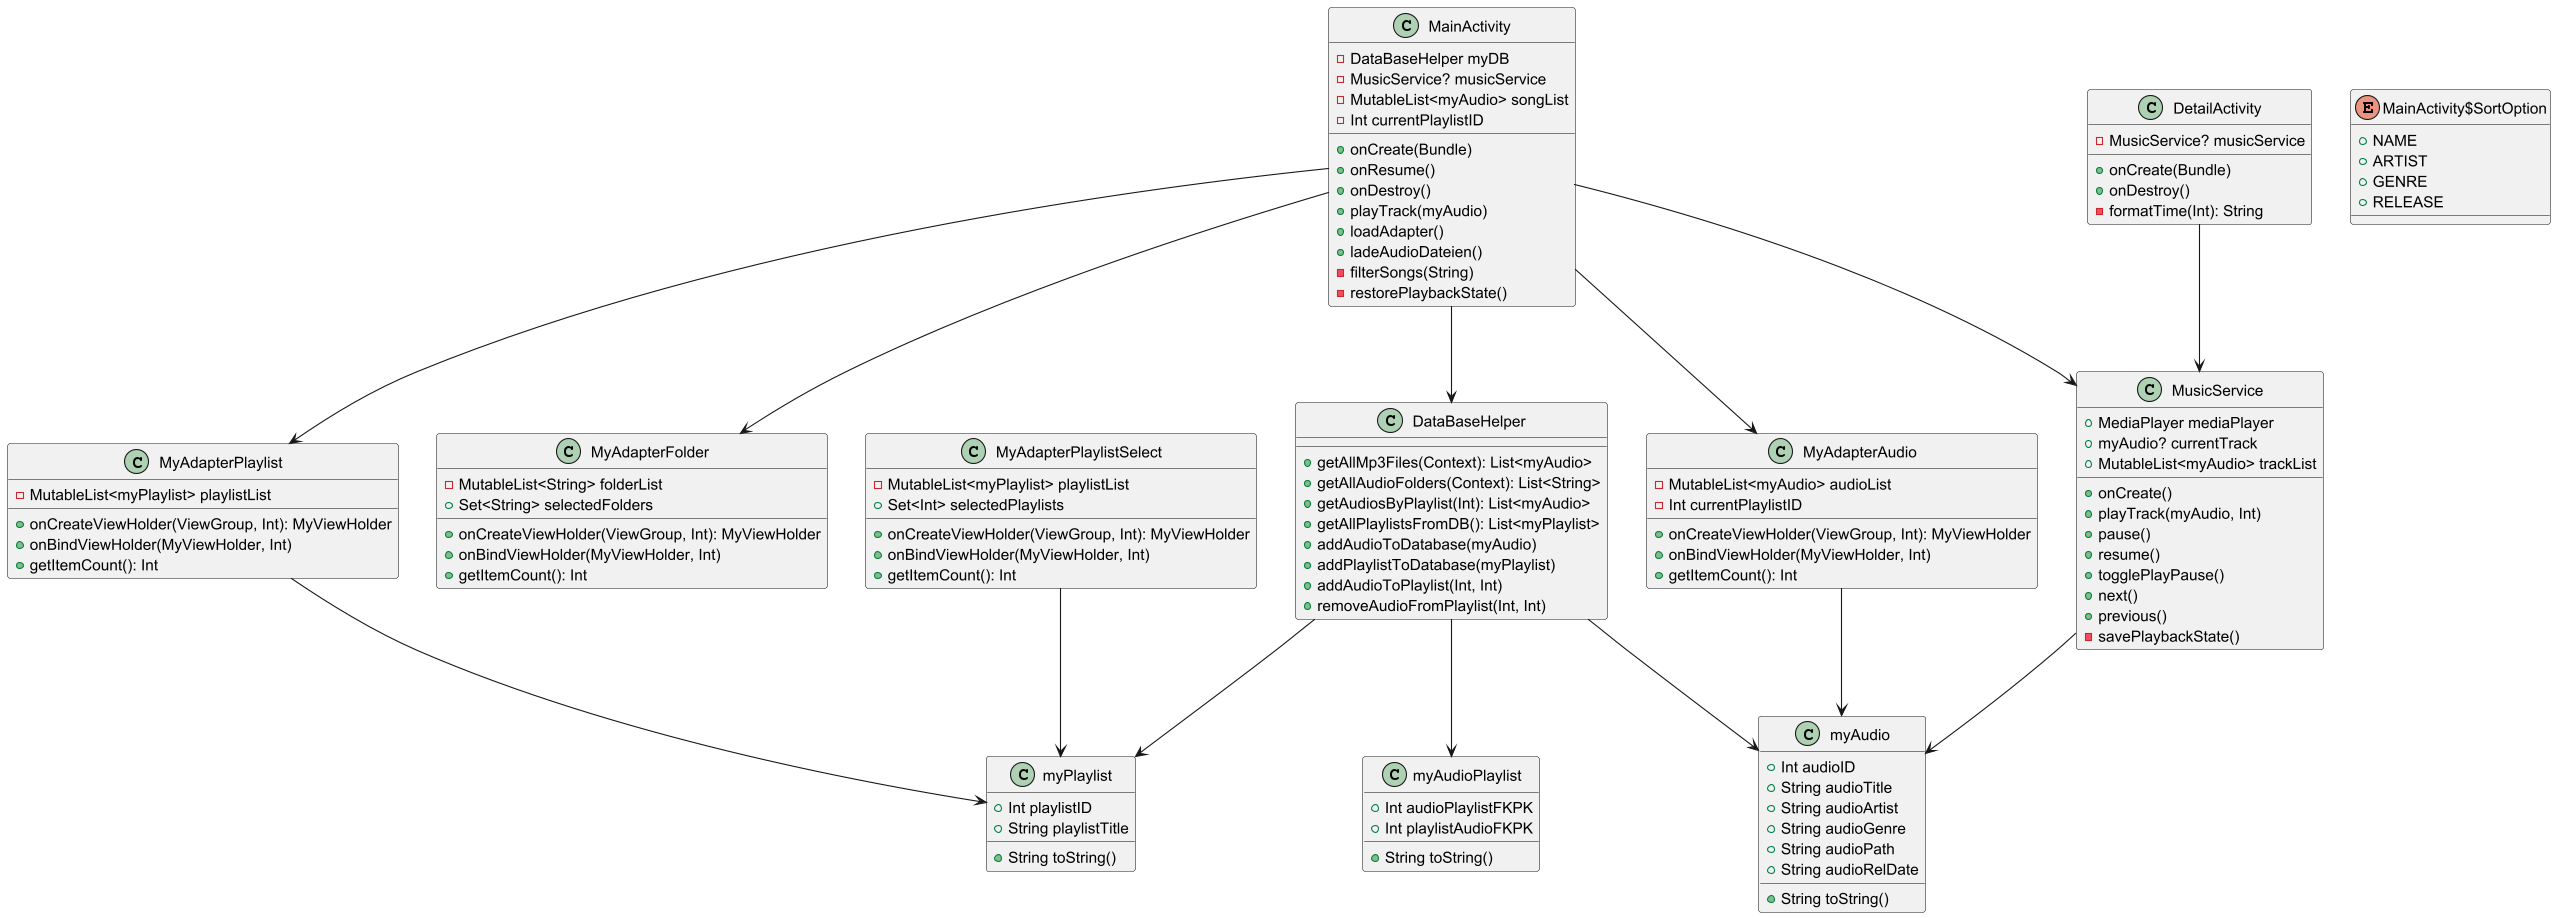

The diagram above was rendered by PlantUML. Its source (embedded in the PNG):
@startuml
class myAudio {
+ Int audioID
+ String audioTitle
+ String audioArtist
+ String audioGenre
+ String audioPath
+ String audioRelDate
+ String toString()
}

class MyAdapterFolder {
- MutableList<String> folderList
+ Set<String> selectedFolders
+ onCreateViewHolder(ViewGroup, Int): MyViewHolder
+ onBindViewHolder(MyViewHolder, Int)
+ getItemCount(): Int
}

class MyAdapterAudio {
- MutableList<myAudio> audioList
- Int currentPlaylistID
+ onCreateViewHolder(ViewGroup, Int): MyViewHolder
+ onBindViewHolder(MyViewHolder, Int)
+ getItemCount(): Int
}

class MyAdapterPlaylist {
- MutableList<myPlaylist> playlistList
+ onCreateViewHolder(ViewGroup, Int): MyViewHolder
+ onBindViewHolder(MyViewHolder, Int)
+ getItemCount(): Int
}

class MyAdapterPlaylistSelect {
- MutableList<myPlaylist> playlistList
+ Set<Int> selectedPlaylists
+ onCreateViewHolder(ViewGroup, Int): MyViewHolder
+ onBindViewHolder(MyViewHolder, Int)
+ getItemCount(): Int
}

enum MainActivity$SortOption {
+  NAME
+  ARTIST
+  GENRE
+  RELEASE
}

class MainActivity {
- DataBaseHelper myDB
- MusicService? musicService
- MutableList<myAudio> songList
- Int currentPlaylistID
+ onCreate(Bundle)
+ onResume()
+ onDestroy()
+ playTrack(myAudio)
+ loadAdapter()
+ ladeAudioDateien()
- filterSongs(String)
- restorePlaybackState()
}

class DetailActivity {
- MusicService? musicService
+ onCreate(Bundle)
+ onDestroy()
- formatTime(Int): String
}

class myPlaylist {
+ Int playlistID
+ String playlistTitle
+ String toString()
}

class myAudioPlaylist {
+ Int audioPlaylistFKPK
+ Int playlistAudioFKPK
+ String toString()
}

class DataBaseHelper {
+ getAllMp3Files(Context): List<myAudio>
+ getAllAudioFolders(Context): List<String>
+ getAudiosByPlaylist(Int): List<myAudio>
+ getAllPlaylistsFromDB(): List<myPlaylist>
+ addAudioToDatabase(myAudio)
+ addPlaylistToDatabase(myPlaylist)
+ addAudioToPlaylist(Int, Int)
+ removeAudioFromPlaylist(Int, Int)
}

class MusicService {
+ MediaPlayer mediaPlayer
+ myAudio? currentTrack
+ MutableList<myAudio> trackList
+ onCreate()
+ playTrack(myAudio, Int)
+ pause()
+ resume()
+ togglePlayPause()
+ next()
+ previous()
- savePlaybackState()
}

MainActivity --> MusicService
MainActivity --> DataBaseHelper
MainActivity --> MyAdapterAudio
MainActivity --> MyAdapterPlaylist
MainActivity --> MyAdapterFolder
DetailActivity --> MusicService
MusicService --> myAudio
DataBaseHelper --> myAudio
DataBaseHelper --> myPlaylist
DataBaseHelper --> myAudioPlaylist
MyAdapterAudio --> myAudio
MyAdapterPlaylist --> myPlaylist
MyAdapterPlaylistSelect --> myPlaylist
@enduml